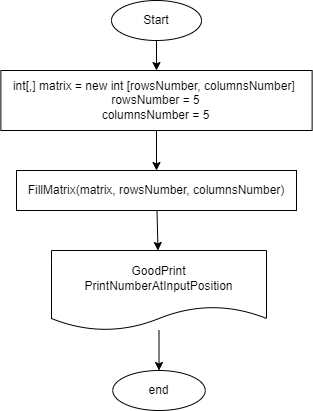

The diagram above was exported from draw.io. Its source (the exported page's mxGraphModel, read from the mxfile embedded in the PNG):
<mxGraphModel dx="381" dy="320" grid="1" gridSize="10" guides="1" tooltips="1" connect="1" arrows="1" fold="1" page="1" pageScale="1" pageWidth="850" pageHeight="1100" math="0" shadow="0">
  <root>
    <mxCell id="0" />
    <mxCell id="1" parent="0" />
    <mxCell id="6" value="" style="edgeStyle=none;html=1;" parent="1" source="2" target="5" edge="1">
      <mxGeometry relative="1" as="geometry" />
    </mxCell>
    <mxCell id="2" value="Start" style="ellipse;whiteSpace=wrap;html=1;" parent="1" vertex="1">
      <mxGeometry x="160" y="30" width="90" height="40" as="geometry" />
    </mxCell>
    <mxCell id="29" value="" style="edgeStyle=none;html=1;" parent="1" source="5" target="28" edge="1">
      <mxGeometry relative="1" as="geometry" />
    </mxCell>
    <mxCell id="5" value="&lt;span&gt;int[,] matrix = new int [rowsNumber, columnsNumber]&amp;nbsp;&lt;/span&gt;&lt;br&gt;&lt;span&gt;rowsNumber = 5&lt;br&gt;&lt;/span&gt;&lt;span&gt;columnsNumber = 5&lt;/span&gt;" style="whiteSpace=wrap;html=1;" parent="1" vertex="1">
      <mxGeometry x="49.379999999999995" y="100" width="311.25" height="60" as="geometry" />
    </mxCell>
    <mxCell id="31" value="" style="edgeStyle=none;html=1;" parent="1" source="28" target="30" edge="1">
      <mxGeometry relative="1" as="geometry" />
    </mxCell>
    <mxCell id="28" value="FillMatrix(matrix, rowsNumber, columnsNumber)" style="whiteSpace=wrap;html=1;" parent="1" vertex="1">
      <mxGeometry x="65" y="200" width="280" height="40" as="geometry" />
    </mxCell>
    <mxCell id="33" value="" style="edgeStyle=none;html=1;" parent="1" source="30" target="32" edge="1">
      <mxGeometry relative="1" as="geometry" />
    </mxCell>
    <mxCell id="30" value="GoodPrint&lt;br&gt;PrintNumberAtInputPosition&lt;br&gt;" style="shape=document;whiteSpace=wrap;html=1;boundedLbl=1;" parent="1" vertex="1">
      <mxGeometry x="100" y="280" width="215" height="80" as="geometry" />
    </mxCell>
    <mxCell id="32" value="end" style="ellipse;whiteSpace=wrap;html=1;" parent="1" vertex="1">
      <mxGeometry x="161.25" y="400" width="92.5" height="40" as="geometry" />
    </mxCell>
  </root>
</mxGraphModel>